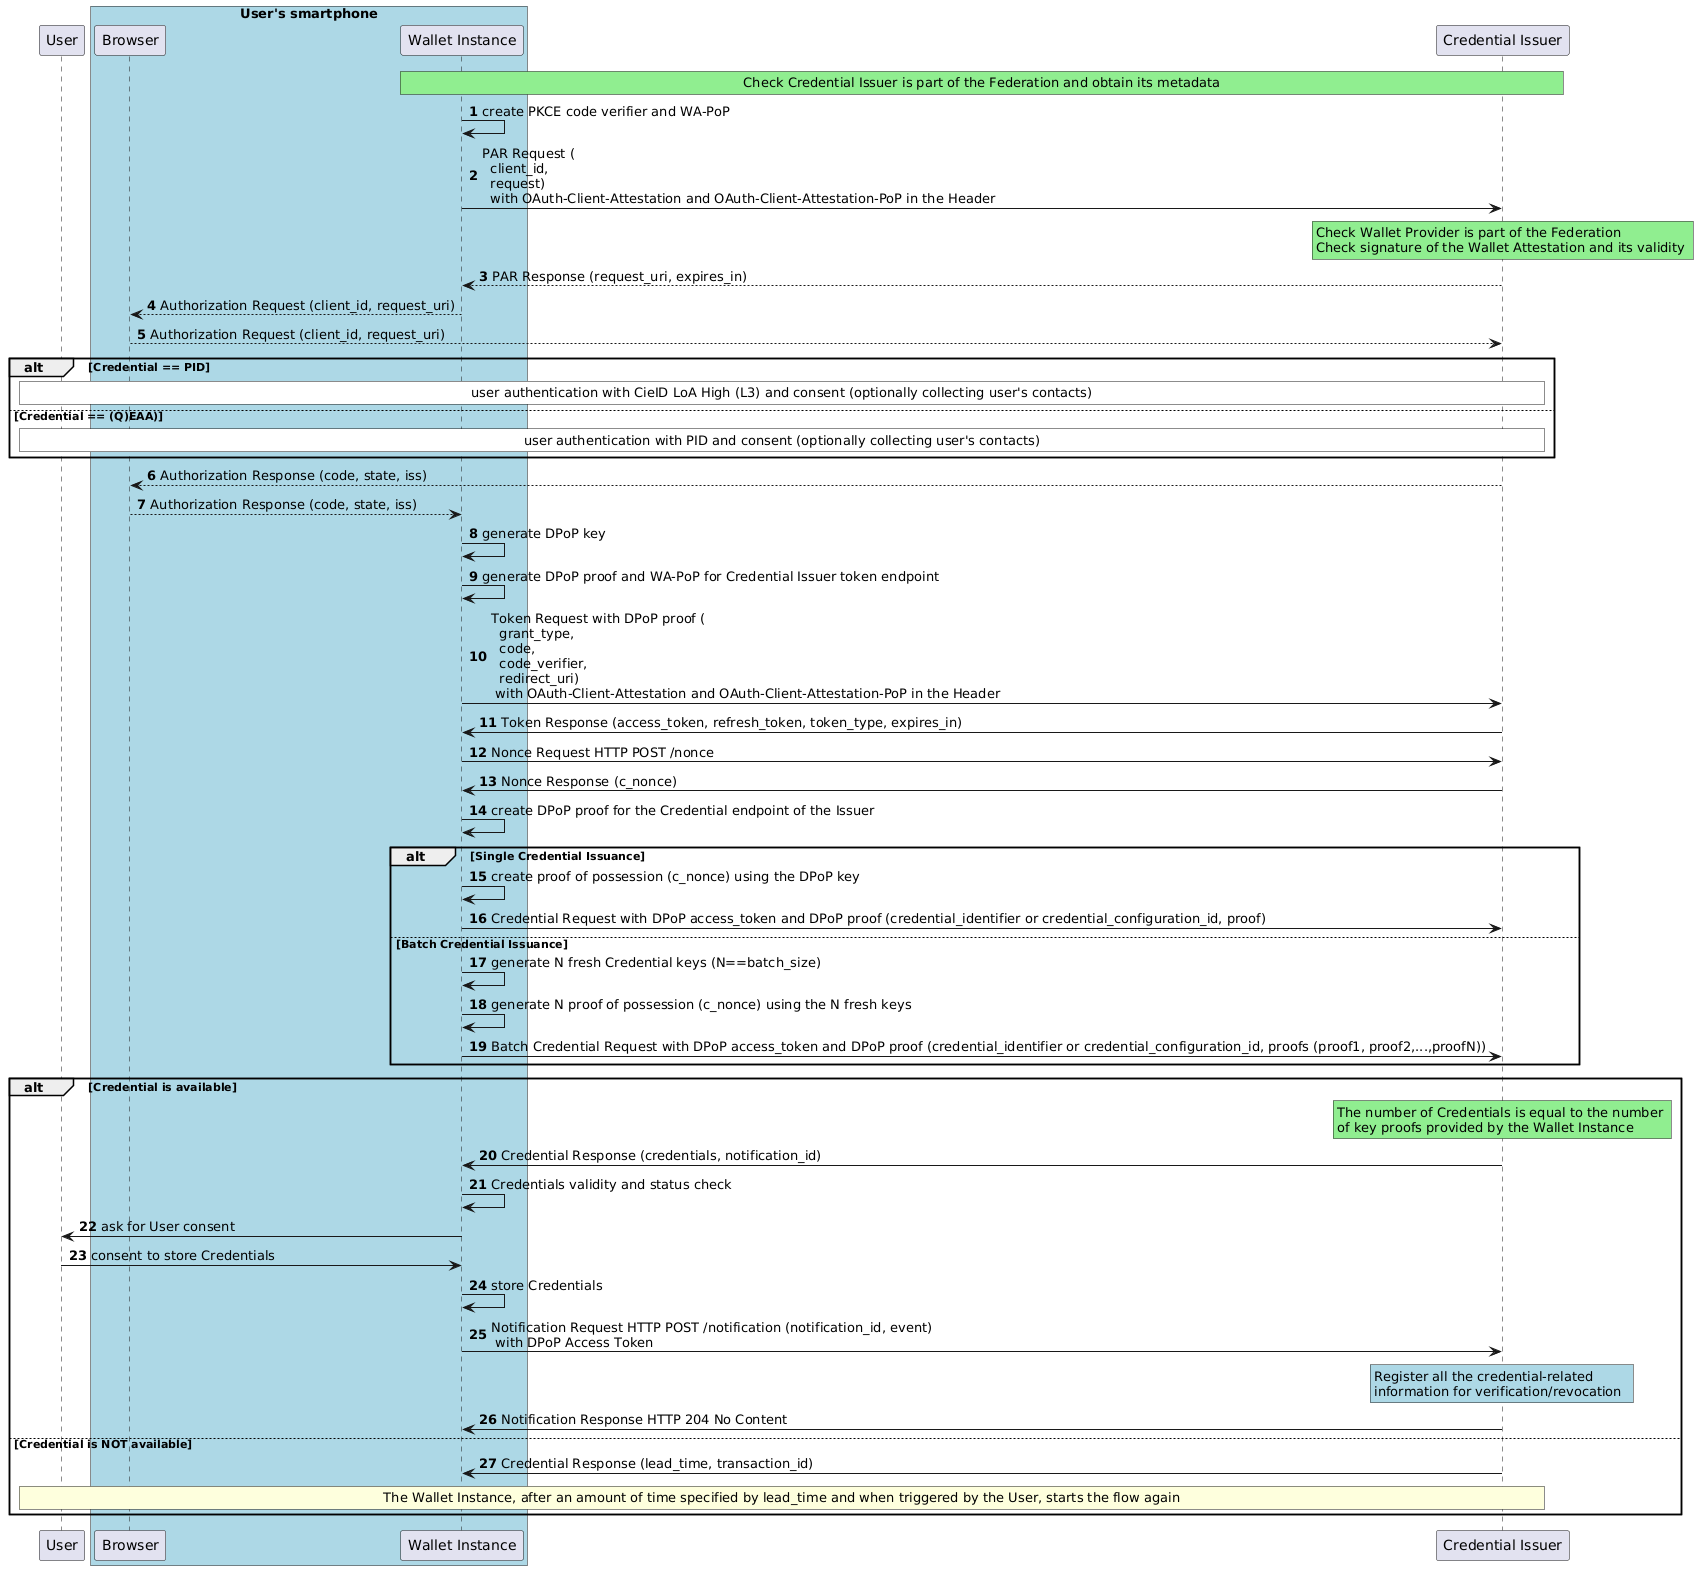

The diagram above was rendered by PlantUML. Its source (embedded in the PNG):
@startuml Credential Issuance Low-Level Flow
autonumber

participant "User" as u

box "User's smartphone" #LightBlue
participant "Browser" as ua
participant "Wallet Instance" as w
end box

participant "Credential Issuer" as i



rnote over w,i #LIGHTGREEN
Check Credential Issuer is part of the Federation and obtain its metadata
endrnote


w -> w : create PKCE code verifier and WA-PoP

w -> i : PAR Request (\n  client_id,\n  request) \n  with OAuth-Client-Attestation and OAuth-Client-Attestation-PoP in the Header
rnote over i #LIGHTGREEN
Check Wallet Provider is part of the Federation 
Check signature of the Wallet Attestation and its validity 
endrnote


i --> w : PAR Response (request_uri, expires_in)


w --> ua: Authorization Request (client_id, request_uri)
ua --> i: Authorization Request (client_id, request_uri)

alt Credential == PID
rnote over i,u #WHITE
user authentication with CieID LoA High (L3) and consent (optionally collecting user's contacts)
endrnote
else Credential == (Q)EAA)
rnote over i,u #WHITE
user authentication with PID and consent (optionally collecting user's contacts)
endrnote
end

i --> ua : Authorization Response (code, state, iss)
ua --> w : Authorization Response (code, state, iss)

w -> w : generate DPoP key

w -> w : generate DPoP proof and WA-PoP for Credential Issuer token endpoint


w -> i : Token Request with DPoP proof (\n  grant_type,\n  code,\n  code_verifier,\n  redirect_uri) \n with OAuth-Client-Attestation and OAuth-Client-Attestation-PoP in the Header

i -> w : Token Response (access_token, refresh_token, token_type, expires_in)

w -> i : Nonce Request HTTP POST /nonce

i -> w : Nonce Response (c_nonce)
w  -> w : create DPoP proof for the Credential endpoint of the Issuer

alt Single Credential Issuance

  w -> w : create proof of possession (c_nonce) using the DPoP key
  w -> i : Credential Request with DPoP access_token and DPoP proof (credential_identifier or credential_configuration_id, proof)

else Batch Credential Issuance

  w -> w : generate N fresh Credential keys (N==batch_size)
  w -> w : generate N proof of possession (c_nonce) using the N fresh keys 
  w -> i : Batch Credential Request with DPoP access_token and DPoP proof (credential_identifier or credential_configuration_id, proofs (proof1, proof2,...,proofN)) 

end

alt Credential is available 

rnote over i #LIGHTGREEN
The number of Credentials is equal to the number 
of key proofs provided by the Wallet Instance
endrnote

i -> w : Credential Response (credentials, notification_id)

w -> w : Credentials validity and status check

w -> u : ask for User consent
u -> w : consent to store Credentials

w -> w : store Credentials

w -> i : Notification Request HTTP POST /notification (notification_id, event) \n with DPoP Access Token

rnote over i #LIGHTBLUE
Register all the credential-related 
information for verification/revocation  
endrnote

i -> w : Notification Response HTTP 204 No Content

else Credential is NOT available
i -> w : Credential Response (lead_time, transaction_id)
rnote over u,i
The Wallet Instance, after an amount of time specified by lead_time and when triggered by the User, starts the flow again
endrnote
end
@enduml